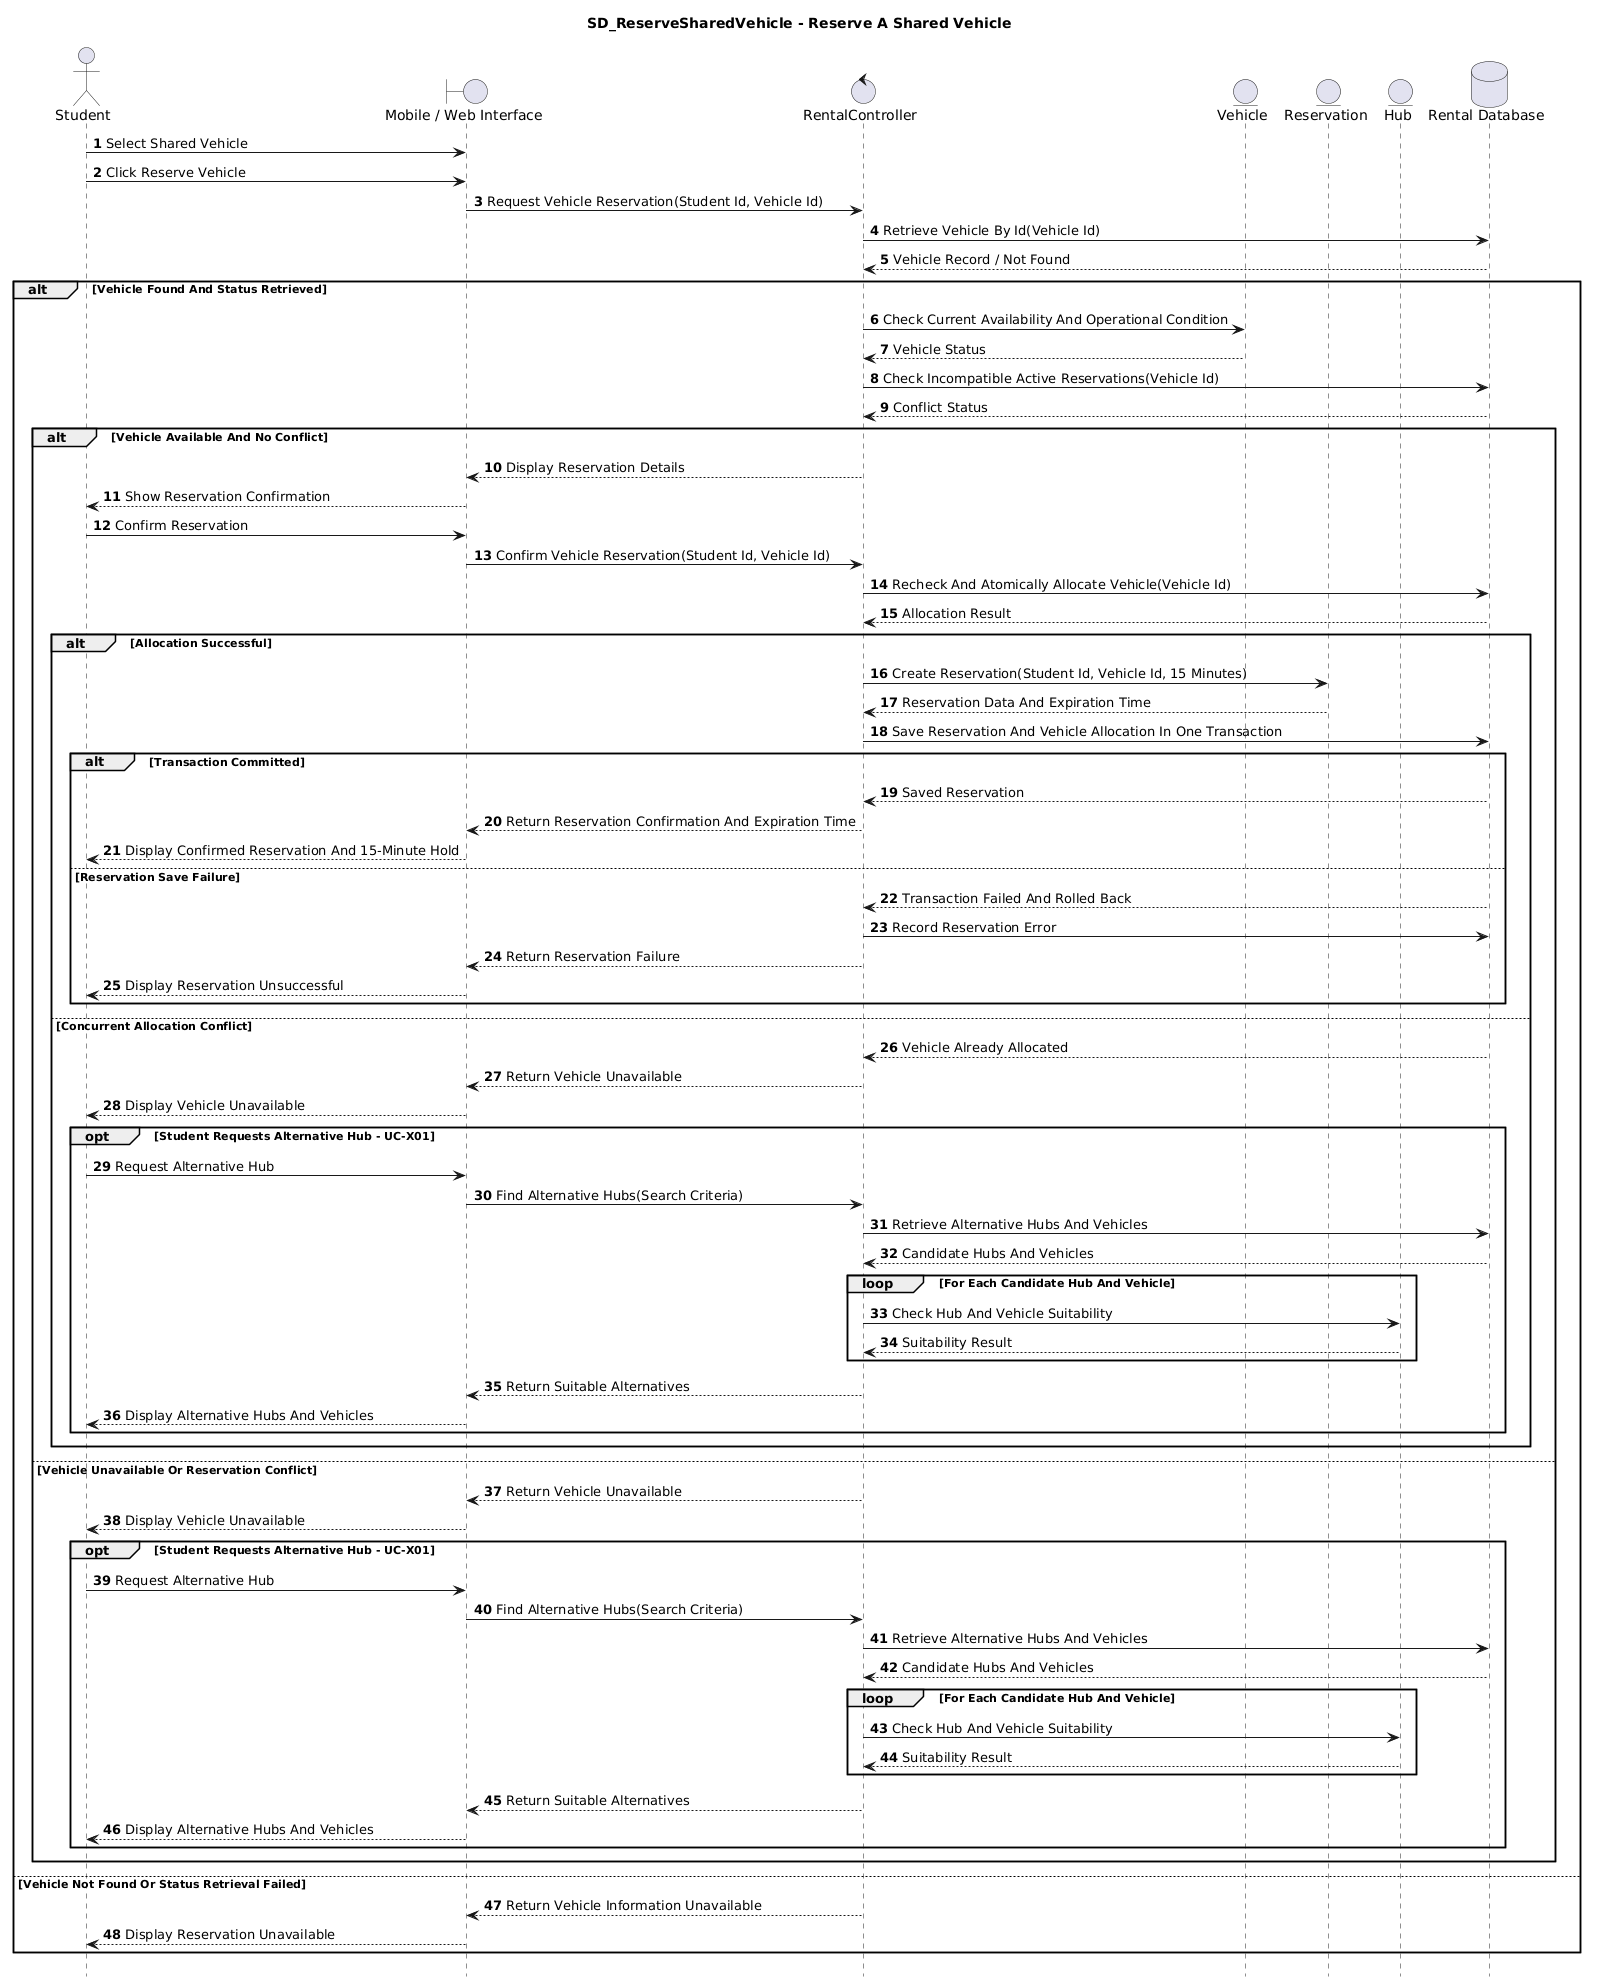

The diagram above was rendered by PlantUML. Its source (embedded in the PNG):
@startuml SD_ReserveSharedVehicle

title SD_ReserveSharedVehicle - Reserve A Shared Vehicle

autonumber
hide footbox

actor "Student" as Student
boundary "Mobile / Web Interface" as UI
control "RentalController" as Controller
entity "Vehicle" as Vehicle
entity "Reservation" as Reservation
entity "Hub" as Hub
database "Rental Database" as DB

Student -> UI : Select Shared Vehicle
Student -> UI : Click Reserve Vehicle
UI -> Controller : Request Vehicle Reservation(Student Id, Vehicle Id)
Controller -> DB : Retrieve Vehicle By Id(Vehicle Id)
DB --> Controller : Vehicle Record / Not Found

alt Vehicle Found And Status Retrieved
    Controller -> Vehicle : Check Current Availability And Operational Condition
    Vehicle --> Controller : Vehicle Status
    Controller -> DB : Check Incompatible Active Reservations(Vehicle Id)
    DB --> Controller : Conflict Status

    alt Vehicle Available And No Conflict
        Controller --> UI : Display Reservation Details
        UI --> Student : Show Reservation Confirmation
        Student -> UI : Confirm Reservation
        UI -> Controller : Confirm Vehicle Reservation(Student Id, Vehicle Id)
        Controller -> DB : Recheck And Atomically Allocate Vehicle(Vehicle Id)
        DB --> Controller : Allocation Result

        alt Allocation Successful
            Controller -> Reservation : Create Reservation(Student Id, Vehicle Id, 15 Minutes)
            Reservation --> Controller : Reservation Data And Expiration Time
            Controller -> DB : Save Reservation And Vehicle Allocation In One Transaction
            alt Transaction Committed
                DB --> Controller : Saved Reservation
                Controller --> UI : Return Reservation Confirmation And Expiration Time
                UI --> Student : Display Confirmed Reservation And 15-Minute Hold
            else Reservation Save Failure
                DB --> Controller : Transaction Failed And Rolled Back
                Controller -> DB : Record Reservation Error
                Controller --> UI : Return Reservation Failure
                UI --> Student : Display Reservation Unsuccessful
            end
        else Concurrent Allocation Conflict
            DB --> Controller : Vehicle Already Allocated
            Controller --> UI : Return Vehicle Unavailable
            UI --> Student : Display Vehicle Unavailable
            opt Student Requests Alternative Hub - UC-X01
                Student -> UI : Request Alternative Hub
                UI -> Controller : Find Alternative Hubs(Search Criteria)
                Controller -> DB : Retrieve Alternative Hubs And Vehicles
                DB --> Controller : Candidate Hubs And Vehicles
                loop For Each Candidate Hub And Vehicle
                    Controller -> Hub : Check Hub And Vehicle Suitability
                    Hub --> Controller : Suitability Result
                end
                Controller --> UI : Return Suitable Alternatives
                UI --> Student : Display Alternative Hubs And Vehicles
            end
        end
    else Vehicle Unavailable Or Reservation Conflict
        Controller --> UI : Return Vehicle Unavailable
        UI --> Student : Display Vehicle Unavailable
        opt Student Requests Alternative Hub - UC-X01
            Student -> UI : Request Alternative Hub
            UI -> Controller : Find Alternative Hubs(Search Criteria)
            Controller -> DB : Retrieve Alternative Hubs And Vehicles
            DB --> Controller : Candidate Hubs And Vehicles
            loop For Each Candidate Hub And Vehicle
                Controller -> Hub : Check Hub And Vehicle Suitability
                Hub --> Controller : Suitability Result
            end
            Controller --> UI : Return Suitable Alternatives
            UI --> Student : Display Alternative Hubs And Vehicles
        end
    end
else Vehicle Not Found Or Status Retrieval Failed
    Controller --> UI : Return Vehicle Information Unavailable
    UI --> Student : Display Reservation Unavailable
end

@enduml